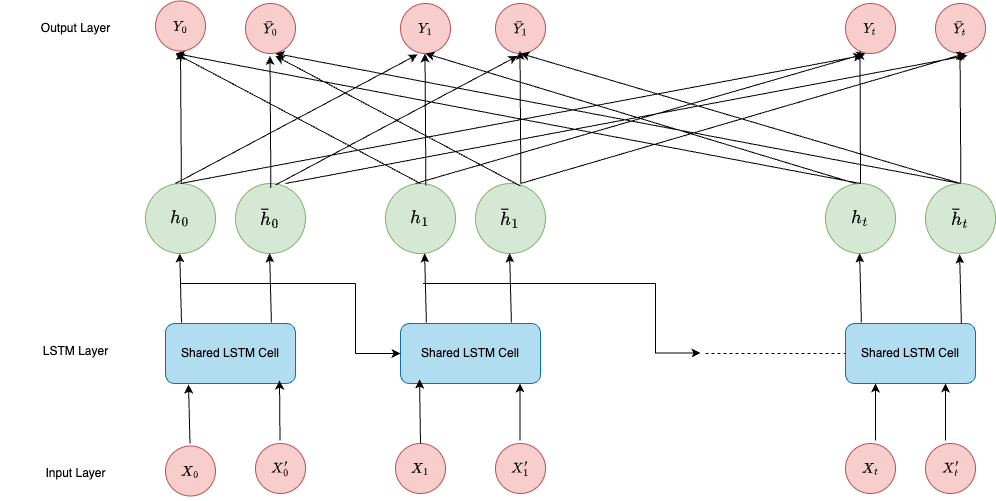

The diagram above was exported from draw.io. Its source (the exported page's mxGraphModel, read from the mxfile embedded in the PNG):
<mxGraphModel dx="1242" dy="747" grid="1" gridSize="10" guides="1" tooltips="1" connect="1" arrows="1" fold="1" page="1" pageScale="1" pageWidth="850" pageHeight="1100" math="1" shadow="0">
  <root>
    <mxCell id="0" />
    <mxCell id="1" parent="0" />
    <mxCell id="gm6O8lZMS-nIKy5mH9lb-1" value="Input Layer" style="text;html=1;strokeColor=none;fillColor=none;align=center;verticalAlign=middle;" parent="1" vertex="1">
      <mxGeometry x="20" y="482.5" width="120" height="55" as="geometry" />
    </mxCell>
    <mxCell id="gm6O8lZMS-nIKy5mH9lb-2" value="$$X_0$$" style="ellipse;whiteSpace=wrap;html=1;aspect=fixed;fillColor=#f8cecc;strokeColor=#b85450;" parent="1" vertex="1">
      <mxGeometry x="170" y="482.5" width="50" height="50" as="geometry" />
    </mxCell>
    <mxCell id="gm6O8lZMS-nIKy5mH9lb-3" value="$$X_{t}$$" style="ellipse;whiteSpace=wrap;html=1;aspect=fixed;fillColor=#f8cecc;strokeColor=#b85450;" parent="1" vertex="1">
      <mxGeometry x="850" y="480" width="50" height="50" as="geometry" />
    </mxCell>
    <mxCell id="gm6O8lZMS-nIKy5mH9lb-4" value="LSTM Layer" style="text;html=1;strokeColor=none;fillColor=none;align=center;verticalAlign=middle;" parent="1" vertex="1">
      <mxGeometry x="5" y="360" width="150" height="55" as="geometry" />
    </mxCell>
    <mxCell id="gm6O8lZMS-nIKy5mH9lb-5" value="Shared LSTM Cell" style="rounded=1;whiteSpace=wrap;html=1;fillColor=#b1ddf0;strokeColor=#10739e;" parent="1" vertex="1">
      <mxGeometry x="850" y="360" width="130" height="60" as="geometry" />
    </mxCell>
    <mxCell id="gm6O8lZMS-nIKy5mH9lb-6" value="Shared LSTM Cell" style="rounded=1;whiteSpace=wrap;html=1;fillColor=#b1ddf0;strokeColor=#10739e;" parent="1" vertex="1">
      <mxGeometry x="405" y="360" width="140" height="60" as="geometry" />
    </mxCell>
    <mxCell id="gm6O8lZMS-nIKy5mH9lb-7" value="Shared LSTM Cell" style="rounded=1;whiteSpace=wrap;html=1;fillColor=#b1ddf0;strokeColor=#10739e;" parent="1" vertex="1">
      <mxGeometry x="170" y="360" width="130" height="60" as="geometry" />
    </mxCell>
    <mxCell id="gm6O8lZMS-nIKy5mH9lb-8" value="Output Layer" style="text;html=1;strokeColor=none;fillColor=none;align=center;verticalAlign=middle;" parent="1" vertex="1">
      <mxGeometry x="20" y="37.5" width="120" height="55" as="geometry" />
    </mxCell>
    <mxCell id="gm6O8lZMS-nIKy5mH9lb-9" value="$$Y_0$$" style="ellipse;whiteSpace=wrap;html=1;aspect=fixed;fillColor=#f8cecc;strokeColor=#b85450;" parent="1" vertex="1">
      <mxGeometry x="160" y="37.5" width="50" height="50" as="geometry" />
    </mxCell>
    <mxCell id="gm6O8lZMS-nIKy5mH9lb-10" value="$$X'_{0}$$" style="ellipse;whiteSpace=wrap;html=1;aspect=fixed;fillColor=#f8cecc;strokeColor=#b85450;" parent="1" vertex="1">
      <mxGeometry x="260" y="480" width="50" height="50" as="geometry" />
    </mxCell>
    <mxCell id="gm6O8lZMS-nIKy5mH9lb-11" value="$$X'_{1}$$" style="ellipse;whiteSpace=wrap;html=1;aspect=fixed;fillColor=#f8cecc;strokeColor=#b85450;" parent="1" vertex="1">
      <mxGeometry x="500" y="480" width="50" height="50" as="geometry" />
    </mxCell>
    <mxCell id="gm6O8lZMS-nIKy5mH9lb-12" value="$$X'_{t}$$" style="ellipse;whiteSpace=wrap;html=1;aspect=fixed;fillColor=#f8cecc;strokeColor=#b85450;" parent="1" vertex="1">
      <mxGeometry x="930" y="480" width="50" height="50" as="geometry" />
    </mxCell>
    <mxCell id="gm6O8lZMS-nIKy5mH9lb-13" value="$$X_1$$" style="ellipse;whiteSpace=wrap;html=1;aspect=fixed;fillColor=#f8cecc;strokeColor=#b85450;" parent="1" vertex="1">
      <mxGeometry x="400" y="480" width="50" height="50" as="geometry" />
    </mxCell>
    <mxCell id="gm6O8lZMS-nIKy5mH9lb-14" value="&lt;font size=&quot;3&quot;&gt;$$h_0$$&lt;/font&gt;" style="ellipse;whiteSpace=wrap;html=1;aspect=fixed;fillColor=#d5e8d4;strokeColor=#82b366;" parent="1" vertex="1">
      <mxGeometry x="150" y="220" width="70" height="70" as="geometry" />
    </mxCell>
    <mxCell id="gm6O8lZMS-nIKy5mH9lb-15" value="&lt;font size=&quot;3&quot;&gt;$$\bar{h}_0$$&lt;/font&gt;" style="ellipse;whiteSpace=wrap;html=1;aspect=fixed;fillColor=#d5e8d4;strokeColor=#82b366;" parent="1" vertex="1">
      <mxGeometry x="240" y="220" width="70" height="70" as="geometry" />
    </mxCell>
    <mxCell id="gm6O8lZMS-nIKy5mH9lb-16" value="&lt;font size=&quot;3&quot;&gt;$$h_1$$&lt;/font&gt;" style="ellipse;whiteSpace=wrap;html=1;aspect=fixed;fillColor=#d5e8d4;strokeColor=#82b366;" parent="1" vertex="1">
      <mxGeometry x="390" y="220" width="70" height="70" as="geometry" />
    </mxCell>
    <mxCell id="gm6O8lZMS-nIKy5mH9lb-17" value="&lt;font size=&quot;3&quot;&gt;$$\bar{h}_1$$&lt;/font&gt;" style="ellipse;whiteSpace=wrap;html=1;aspect=fixed;fillColor=#d5e8d4;strokeColor=#82b366;" parent="1" vertex="1">
      <mxGeometry x="480" y="220" width="70" height="70" as="geometry" />
    </mxCell>
    <mxCell id="gm6O8lZMS-nIKy5mH9lb-18" value="&lt;font size=&quot;3&quot;&gt;$$h_{t}$$&lt;/font&gt;" style="ellipse;whiteSpace=wrap;html=1;aspect=fixed;fillColor=#d5e8d4;strokeColor=#82b366;" parent="1" vertex="1">
      <mxGeometry x="830" y="220" width="70" height="70" as="geometry" />
    </mxCell>
    <mxCell id="gm6O8lZMS-nIKy5mH9lb-19" value="&lt;font size=&quot;3&quot;&gt;$$\bar{h}_{t}$$&lt;/font&gt;" style="ellipse;whiteSpace=wrap;html=1;aspect=fixed;fillColor=#d5e8d4;strokeColor=#82b366;" parent="1" vertex="1">
      <mxGeometry x="930" y="220" width="70" height="70" as="geometry" />
    </mxCell>
    <mxCell id="gm6O8lZMS-nIKy5mH9lb-20" value="$$\bar{Y}_0$$" style="ellipse;whiteSpace=wrap;html=1;aspect=fixed;fillColor=#f8cecc;strokeColor=#b85450;" parent="1" vertex="1">
      <mxGeometry x="250" y="40" width="50" height="50" as="geometry" />
    </mxCell>
    <mxCell id="gm6O8lZMS-nIKy5mH9lb-21" value="$$Y_1$$" style="ellipse;whiteSpace=wrap;html=1;aspect=fixed;fillColor=#f8cecc;strokeColor=#b85450;" parent="1" vertex="1">
      <mxGeometry x="405" y="40" width="50" height="50" as="geometry" />
    </mxCell>
    <mxCell id="gm6O8lZMS-nIKy5mH9lb-22" value="$$\bar{Y}_1$$" style="ellipse;whiteSpace=wrap;html=1;aspect=fixed;fillColor=#f8cecc;strokeColor=#b85450;" parent="1" vertex="1">
      <mxGeometry x="500" y="40" width="50" height="50" as="geometry" />
    </mxCell>
    <mxCell id="gm6O8lZMS-nIKy5mH9lb-23" value="$$Y_{t}$$" style="ellipse;whiteSpace=wrap;html=1;aspect=fixed;fillColor=#f8cecc;strokeColor=#b85450;" parent="1" vertex="1">
      <mxGeometry x="850" y="40" width="50" height="50" as="geometry" />
    </mxCell>
    <mxCell id="gm6O8lZMS-nIKy5mH9lb-24" value="$$\bar{Y}_{t}$$" style="ellipse;whiteSpace=wrap;html=1;aspect=fixed;fillColor=#f8cecc;strokeColor=#b85450;" parent="1" vertex="1">
      <mxGeometry x="940" y="40" width="50" height="50" as="geometry" />
    </mxCell>
    <mxCell id="gm6O8lZMS-nIKy5mH9lb-25" value="" style="endArrow=classic;html=1;rounded=0;entryX=0.877;entryY=0.95;entryDx=0;entryDy=0;entryPerimeter=0;" parent="1" target="gm6O8lZMS-nIKy5mH9lb-7" edge="1">
      <mxGeometry width="50" height="50" relative="1" as="geometry">
        <mxPoint x="284.5" y="477" as="sourcePoint" />
        <mxPoint x="284.5" y="420" as="targetPoint" />
      </mxGeometry>
    </mxCell>
    <mxCell id="gm6O8lZMS-nIKy5mH9lb-26" value="" style="endArrow=classic;html=1;rounded=0;entryX=0.177;entryY=1.017;entryDx=0;entryDy=0;entryPerimeter=0;" parent="1" target="gm6O8lZMS-nIKy5mH9lb-7" edge="1">
      <mxGeometry width="50" height="50" relative="1" as="geometry">
        <mxPoint x="194.5" y="480" as="sourcePoint" />
        <mxPoint x="194.5" y="423" as="targetPoint" />
      </mxGeometry>
    </mxCell>
    <mxCell id="gm6O8lZMS-nIKy5mH9lb-27" value="" style="endArrow=classic;html=1;rounded=0;entryX=0.136;entryY=0.933;entryDx=0;entryDy=0;entryPerimeter=0;" parent="1" target="gm6O8lZMS-nIKy5mH9lb-6" edge="1">
      <mxGeometry width="50" height="50" relative="1" as="geometry">
        <mxPoint x="425" y="480" as="sourcePoint" />
        <mxPoint x="425" y="423" as="targetPoint" />
      </mxGeometry>
    </mxCell>
    <mxCell id="gm6O8lZMS-nIKy5mH9lb-28" value="" style="endArrow=classic;html=1;rounded=0;entryX=0.138;entryY=1.05;entryDx=0;entryDy=0;entryPerimeter=0;" parent="1" edge="1">
      <mxGeometry width="50" height="50" relative="1" as="geometry">
        <mxPoint x="524.5" y="477" as="sourcePoint" />
        <mxPoint x="524.5" y="420" as="targetPoint" />
      </mxGeometry>
    </mxCell>
    <mxCell id="gm6O8lZMS-nIKy5mH9lb-29" value="" style="endArrow=classic;html=1;rounded=0;entryX=0.138;entryY=1.05;entryDx=0;entryDy=0;entryPerimeter=0;" parent="1" edge="1">
      <mxGeometry width="50" height="50" relative="1" as="geometry">
        <mxPoint x="880" y="477" as="sourcePoint" />
        <mxPoint x="880" y="420" as="targetPoint" />
      </mxGeometry>
    </mxCell>
    <mxCell id="gm6O8lZMS-nIKy5mH9lb-30" value="" style="endArrow=classic;html=1;rounded=0;entryX=0.138;entryY=1.05;entryDx=0;entryDy=0;entryPerimeter=0;" parent="1" edge="1">
      <mxGeometry width="50" height="50" relative="1" as="geometry">
        <mxPoint x="950" y="477" as="sourcePoint" />
        <mxPoint x="950" y="420" as="targetPoint" />
      </mxGeometry>
    </mxCell>
    <mxCell id="gm6O8lZMS-nIKy5mH9lb-31" value="" style="endArrow=classic;html=1;rounded=0;entryX=0.177;entryY=1.017;entryDx=0;entryDy=0;entryPerimeter=0;exitX=0.123;exitY=-0.017;exitDx=0;exitDy=0;exitPerimeter=0;" parent="1" source="gm6O8lZMS-nIKy5mH9lb-7" edge="1">
      <mxGeometry width="50" height="50" relative="1" as="geometry">
        <mxPoint x="185.75" y="349" as="sourcePoint" />
        <mxPoint x="184.25" y="290" as="targetPoint" />
      </mxGeometry>
    </mxCell>
    <mxCell id="gm6O8lZMS-nIKy5mH9lb-32" value="" style="endArrow=classic;html=1;rounded=0;entryX=0.177;entryY=1.017;entryDx=0;entryDy=0;entryPerimeter=0;exitX=0.123;exitY=-0.017;exitDx=0;exitDy=0;exitPerimeter=0;" parent="1" edge="1">
      <mxGeometry width="50" height="50" relative="1" as="geometry">
        <mxPoint x="275.88" y="359" as="sourcePoint" />
        <mxPoint x="274.13" y="290" as="targetPoint" />
      </mxGeometry>
    </mxCell>
    <mxCell id="gm6O8lZMS-nIKy5mH9lb-33" value="" style="endArrow=none;html=1;rounded=0;" parent="1" edge="1">
      <mxGeometry width="50" height="50" relative="1" as="geometry">
        <mxPoint x="185" y="320" as="sourcePoint" />
        <mxPoint x="360" y="320" as="targetPoint" />
        <Array as="points">
          <mxPoint x="265" y="320" />
        </Array>
      </mxGeometry>
    </mxCell>
    <mxCell id="gm6O8lZMS-nIKy5mH9lb-34" value="" style="endArrow=none;html=1;rounded=0;" parent="1" edge="1">
      <mxGeometry width="50" height="50" relative="1" as="geometry">
        <mxPoint x="360" y="390" as="sourcePoint" />
        <mxPoint x="360" y="320" as="targetPoint" />
      </mxGeometry>
    </mxCell>
    <mxCell id="gm6O8lZMS-nIKy5mH9lb-35" value="" style="endArrow=classic;html=1;rounded=0;" parent="1" edge="1">
      <mxGeometry width="50" height="50" relative="1" as="geometry">
        <mxPoint x="360" y="390" as="sourcePoint" />
        <mxPoint x="405" y="390" as="targetPoint" />
      </mxGeometry>
    </mxCell>
    <mxCell id="gm6O8lZMS-nIKy5mH9lb-36" value="" style="endArrow=classic;html=1;rounded=0;entryX=0.177;entryY=1.017;entryDx=0;entryDy=0;entryPerimeter=0;exitX=0.123;exitY=-0.017;exitDx=0;exitDy=0;exitPerimeter=0;" parent="1" edge="1">
      <mxGeometry width="50" height="50" relative="1" as="geometry">
        <mxPoint x="430.88" y="359" as="sourcePoint" />
        <mxPoint x="429.13" y="290" as="targetPoint" />
      </mxGeometry>
    </mxCell>
    <mxCell id="gm6O8lZMS-nIKy5mH9lb-37" value="" style="endArrow=classic;html=1;rounded=0;entryX=0.177;entryY=1.017;entryDx=0;entryDy=0;entryPerimeter=0;exitX=0.123;exitY=-0.017;exitDx=0;exitDy=0;exitPerimeter=0;" parent="1" edge="1">
      <mxGeometry width="50" height="50" relative="1" as="geometry">
        <mxPoint x="515.88" y="359" as="sourcePoint" />
        <mxPoint x="514.13" y="290" as="targetPoint" />
      </mxGeometry>
    </mxCell>
    <mxCell id="gm6O8lZMS-nIKy5mH9lb-38" value="" style="endArrow=none;html=1;rounded=0;" parent="1" edge="1">
      <mxGeometry width="50" height="50" relative="1" as="geometry">
        <mxPoint x="427.5" y="320" as="sourcePoint" />
        <mxPoint x="660" y="320" as="targetPoint" />
        <Array as="points">
          <mxPoint x="507.5" y="320" />
        </Array>
      </mxGeometry>
    </mxCell>
    <mxCell id="gm6O8lZMS-nIKy5mH9lb-39" value="" style="endArrow=none;html=1;rounded=0;" parent="1" edge="1">
      <mxGeometry width="50" height="50" relative="1" as="geometry">
        <mxPoint x="660" y="390" as="sourcePoint" />
        <mxPoint x="660" y="320" as="targetPoint" />
      </mxGeometry>
    </mxCell>
    <mxCell id="gm6O8lZMS-nIKy5mH9lb-40" value="" style="endArrow=classic;html=1;rounded=0;" parent="1" edge="1">
      <mxGeometry width="50" height="50" relative="1" as="geometry">
        <mxPoint x="660" y="389.5" as="sourcePoint" />
        <mxPoint x="705" y="389.5" as="targetPoint" />
      </mxGeometry>
    </mxCell>
    <mxCell id="gm6O8lZMS-nIKy5mH9lb-41" value="" style="endArrow=none;dashed=1;html=1;rounded=0;entryX=0;entryY=0.5;entryDx=0;entryDy=0;" parent="1" target="gm6O8lZMS-nIKy5mH9lb-5" edge="1">
      <mxGeometry width="50" height="50" relative="1" as="geometry">
        <mxPoint x="710" y="390" as="sourcePoint" />
        <mxPoint x="850" y="380" as="targetPoint" />
      </mxGeometry>
    </mxCell>
    <mxCell id="gm6O8lZMS-nIKy5mH9lb-42" value="" style="endArrow=classic;html=1;rounded=0;entryX=0.177;entryY=1.017;entryDx=0;entryDy=0;entryPerimeter=0;exitX=0.123;exitY=-0.017;exitDx=0;exitDy=0;exitPerimeter=0;" parent="1" edge="1">
      <mxGeometry width="50" height="50" relative="1" as="geometry">
        <mxPoint x="865.87" y="359" as="sourcePoint" />
        <mxPoint x="864.12" y="290" as="targetPoint" />
      </mxGeometry>
    </mxCell>
    <mxCell id="gm6O8lZMS-nIKy5mH9lb-43" value="" style="endArrow=classic;html=1;rounded=0;entryX=0.177;entryY=1.017;entryDx=0;entryDy=0;entryPerimeter=0;exitX=0.123;exitY=-0.017;exitDx=0;exitDy=0;exitPerimeter=0;" parent="1" edge="1">
      <mxGeometry width="50" height="50" relative="1" as="geometry">
        <mxPoint x="965.88" y="360" as="sourcePoint" />
        <mxPoint x="964.13" y="291" as="targetPoint" />
      </mxGeometry>
    </mxCell>
    <mxCell id="gm6O8lZMS-nIKy5mH9lb-44" value="" style="endArrow=classic;html=1;rounded=0;entryX=0.34;entryY=1.02;entryDx=0;entryDy=0;entryPerimeter=0;" parent="1" target="gm6O8lZMS-nIKy5mH9lb-21" edge="1">
      <mxGeometry width="50" height="50" relative="1" as="geometry">
        <mxPoint x="180" y="220" as="sourcePoint" />
        <mxPoint x="230" y="170" as="targetPoint" />
      </mxGeometry>
    </mxCell>
    <mxCell id="gm6O8lZMS-nIKy5mH9lb-45" value="" style="endArrow=classic;html=1;rounded=0;entryX=0.34;entryY=1.04;entryDx=0;entryDy=0;entryPerimeter=0;exitX=0.5;exitY=0;exitDx=0;exitDy=0;" parent="1" source="gm6O8lZMS-nIKy5mH9lb-14" target="gm6O8lZMS-nIKy5mH9lb-23" edge="1">
      <mxGeometry width="50" height="50" relative="1" as="geometry">
        <mxPoint x="190" y="230" as="sourcePoint" />
        <mxPoint x="432" y="101" as="targetPoint" />
      </mxGeometry>
    </mxCell>
    <mxCell id="gm6O8lZMS-nIKy5mH9lb-46" value="" style="endArrow=classic;html=1;rounded=0;entryX=0.5;entryY=1;entryDx=0;entryDy=0;exitX=0.123;exitY=-0.017;exitDx=0;exitDy=0;exitPerimeter=0;" parent="1" target="gm6O8lZMS-nIKy5mH9lb-9" edge="1">
      <mxGeometry width="50" height="50" relative="1" as="geometry">
        <mxPoint x="185.88" y="220" as="sourcePoint" />
        <mxPoint x="184.13" y="151" as="targetPoint" />
      </mxGeometry>
    </mxCell>
    <mxCell id="gm6O8lZMS-nIKy5mH9lb-47" value="" style="endArrow=classic;html=1;rounded=0;" parent="1" edge="1">
      <mxGeometry width="50" height="50" relative="1" as="geometry">
        <mxPoint x="420" y="220" as="sourcePoint" />
        <mxPoint x="870" y="90" as="targetPoint" />
      </mxGeometry>
    </mxCell>
    <mxCell id="gm6O8lZMS-nIKy5mH9lb-48" value="" style="endArrow=classic;html=1;rounded=0;entryX=0.5;entryY=1;entryDx=0;entryDy=0;exitX=0.123;exitY=-0.017;exitDx=0;exitDy=0;exitPerimeter=0;" parent="1" edge="1">
      <mxGeometry width="50" height="50" relative="1" as="geometry">
        <mxPoint x="430.38" y="222" as="sourcePoint" />
        <mxPoint x="429.5" y="90" as="targetPoint" />
      </mxGeometry>
    </mxCell>
    <mxCell id="gm6O8lZMS-nIKy5mH9lb-49" value="" style="endArrow=classic;html=1;rounded=0;exitX=0.5;exitY=0;exitDx=0;exitDy=0;" parent="1" source="gm6O8lZMS-nIKy5mH9lb-16" edge="1">
      <mxGeometry width="50" height="50" relative="1" as="geometry">
        <mxPoint x="420.88" y="242" as="sourcePoint" />
        <mxPoint x="180" y="90" as="targetPoint" />
      </mxGeometry>
    </mxCell>
    <mxCell id="gm6O8lZMS-nIKy5mH9lb-50" value="" style="endArrow=classic;html=1;rounded=0;exitX=0.5;exitY=0;exitDx=0;exitDy=0;" parent="1" source="gm6O8lZMS-nIKy5mH9lb-18" edge="1">
      <mxGeometry width="50" height="50" relative="1" as="geometry">
        <mxPoint x="580" y="240" as="sourcePoint" />
        <mxPoint x="180" y="90" as="targetPoint" />
      </mxGeometry>
    </mxCell>
    <mxCell id="gm6O8lZMS-nIKy5mH9lb-51" value="" style="endArrow=classic;html=1;rounded=0;entryX=0.5;entryY=1;entryDx=0;entryDy=0;" parent="1" target="gm6O8lZMS-nIKy5mH9lb-21" edge="1">
      <mxGeometry width="50" height="50" relative="1" as="geometry">
        <mxPoint x="860" y="220" as="sourcePoint" />
        <mxPoint x="430" y="100" as="targetPoint" />
      </mxGeometry>
    </mxCell>
    <mxCell id="gm6O8lZMS-nIKy5mH9lb-52" value="" style="endArrow=classic;html=1;rounded=0;exitX=0.5;exitY=0;exitDx=0;exitDy=0;" parent="1" source="gm6O8lZMS-nIKy5mH9lb-18" edge="1">
      <mxGeometry width="50" height="50" relative="1" as="geometry">
        <mxPoint x="864.88" y="209.5" as="sourcePoint" />
        <mxPoint x="864.5" y="87.5" as="targetPoint" />
      </mxGeometry>
    </mxCell>
    <mxCell id="gm6O8lZMS-nIKy5mH9lb-53" value="" style="endArrow=classic;html=1;rounded=0;entryX=0.5;entryY=1;entryDx=0;entryDy=0;exitX=0.123;exitY=-0.017;exitDx=0;exitDy=0;exitPerimeter=0;" parent="1" edge="1">
      <mxGeometry width="50" height="50" relative="1" as="geometry">
        <mxPoint x="275.38" y="224.5" as="sourcePoint" />
        <mxPoint x="274.5" y="92.5" as="targetPoint" />
      </mxGeometry>
    </mxCell>
    <mxCell id="gm6O8lZMS-nIKy5mH9lb-54" value="" style="endArrow=classic;html=1;rounded=0;entryX=0.5;entryY=1;entryDx=0;entryDy=0;exitX=0.123;exitY=-0.017;exitDx=0;exitDy=0;exitPerimeter=0;" parent="1" edge="1">
      <mxGeometry width="50" height="50" relative="1" as="geometry">
        <mxPoint x="525.38" y="219.5" as="sourcePoint" />
        <mxPoint x="524.5" y="87.5" as="targetPoint" />
      </mxGeometry>
    </mxCell>
    <mxCell id="gm6O8lZMS-nIKy5mH9lb-55" value="" style="endArrow=classic;html=1;rounded=0;entryX=0.5;entryY=1;entryDx=0;entryDy=0;exitX=0.123;exitY=-0.017;exitDx=0;exitDy=0;exitPerimeter=0;" parent="1" edge="1">
      <mxGeometry width="50" height="50" relative="1" as="geometry">
        <mxPoint x="965.38" y="219.5" as="sourcePoint" />
        <mxPoint x="964.5" y="87.5" as="targetPoint" />
      </mxGeometry>
    </mxCell>
    <mxCell id="gm6O8lZMS-nIKy5mH9lb-56" value="" style="endArrow=classic;html=1;rounded=0;entryX=0.34;entryY=1.02;entryDx=0;entryDy=0;entryPerimeter=0;" parent="1" edge="1">
      <mxGeometry width="50" height="50" relative="1" as="geometry">
        <mxPoint x="280" y="221.5" as="sourcePoint" />
        <mxPoint x="522" y="92.5" as="targetPoint" />
      </mxGeometry>
    </mxCell>
    <mxCell id="gm6O8lZMS-nIKy5mH9lb-57" value="" style="endArrow=classic;html=1;rounded=0;entryX=0.34;entryY=1.04;entryDx=0;entryDy=0;entryPerimeter=0;exitX=0.5;exitY=0;exitDx=0;exitDy=0;" parent="1" edge="1">
      <mxGeometry width="50" height="50" relative="1" as="geometry">
        <mxPoint x="290" y="220" as="sourcePoint" />
        <mxPoint x="972" y="92" as="targetPoint" />
      </mxGeometry>
    </mxCell>
    <mxCell id="gm6O8lZMS-nIKy5mH9lb-58" value="" style="endArrow=classic;html=1;rounded=0;exitX=0.5;exitY=0;exitDx=0;exitDy=0;" parent="1" edge="1">
      <mxGeometry width="50" height="50" relative="1" as="geometry">
        <mxPoint x="525" y="222.5" as="sourcePoint" />
        <mxPoint x="280" y="92.5" as="targetPoint" />
      </mxGeometry>
    </mxCell>
    <mxCell id="gm6O8lZMS-nIKy5mH9lb-59" value="" style="endArrow=classic;html=1;rounded=0;exitX=0.643;exitY=0;exitDx=0;exitDy=0;exitPerimeter=0;" parent="1" source="gm6O8lZMS-nIKy5mH9lb-17" edge="1">
      <mxGeometry width="50" height="50" relative="1" as="geometry">
        <mxPoint x="520" y="228" as="sourcePoint" />
        <mxPoint x="970" y="90" as="targetPoint" />
      </mxGeometry>
    </mxCell>
    <mxCell id="gm6O8lZMS-nIKy5mH9lb-60" value="" style="endArrow=classic;html=1;rounded=0;exitX=0.5;exitY=0;exitDx=0;exitDy=0;" parent="1" edge="1">
      <mxGeometry width="50" height="50" relative="1" as="geometry">
        <mxPoint x="965" y="220" as="sourcePoint" />
        <mxPoint x="280" y="90" as="targetPoint" />
      </mxGeometry>
    </mxCell>
    <mxCell id="gm6O8lZMS-nIKy5mH9lb-61" value="" style="endArrow=classic;html=1;rounded=0;entryX=0.5;entryY=1;entryDx=0;entryDy=0;exitX=0.5;exitY=0;exitDx=0;exitDy=0;" parent="1" source="gm6O8lZMS-nIKy5mH9lb-19" target="gm6O8lZMS-nIKy5mH9lb-22" edge="1">
      <mxGeometry width="50" height="50" relative="1" as="geometry">
        <mxPoint x="720" y="360" as="sourcePoint" />
        <mxPoint x="770" y="300" as="targetPoint" />
      </mxGeometry>
    </mxCell>
  </root>
</mxGraphModel>